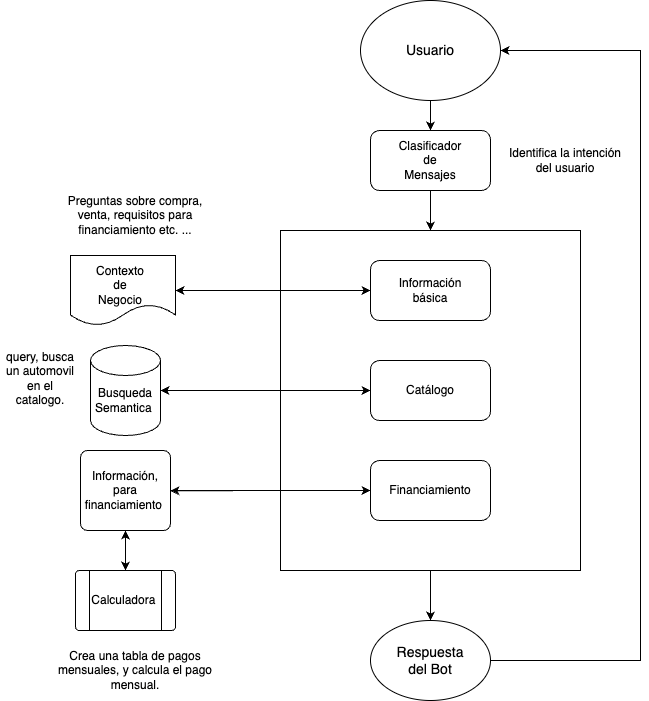

The diagram above was exported from draw.io. Its source (the exported page's mxGraphModel, read from the mxfile embedded in the PNG):
<mxGraphModel dx="842" dy="712" grid="1" gridSize="10" guides="1" tooltips="1" connect="1" arrows="1" fold="1" page="1" pageScale="1" pageWidth="850" pageHeight="1100" math="0" shadow="0">
  <root>
    <mxCell id="0" />
    <mxCell id="1" parent="0" />
    <mxCell id="OGFyvkf-34GSJhp02dlT-70" style="edgeStyle=orthogonalEdgeStyle;rounded=0;orthogonalLoop=1;jettySize=auto;html=1;exitX=0.5;exitY=1;exitDx=0;exitDy=0;entryX=0.5;entryY=0;entryDx=0;entryDy=0;labelBackgroundColor=none;fontColor=default;" parent="1" source="OGFyvkf-34GSJhp02dlT-1" target="OGFyvkf-34GSJhp02dlT-5" edge="1">
      <mxGeometry relative="1" as="geometry" />
    </mxCell>
    <mxCell id="OGFyvkf-34GSJhp02dlT-1" value="" style="ellipse;whiteSpace=wrap;html=1;labelBackgroundColor=none;" parent="1" vertex="1">
      <mxGeometry x="400" y="40" width="140" height="100" as="geometry" />
    </mxCell>
    <mxCell id="OGFyvkf-34GSJhp02dlT-2" value="&lt;font style=&quot;font-size: 14px;&quot;&gt;Usuario&lt;/font&gt;" style="text;html=1;align=center;verticalAlign=middle;whiteSpace=wrap;rounded=0;labelBackgroundColor=none;" parent="1" vertex="1">
      <mxGeometry x="430" y="60" width="80" height="60" as="geometry" />
    </mxCell>
    <mxCell id="OGFyvkf-34GSJhp02dlT-11" value="" style="edgeStyle=orthogonalEdgeStyle;rounded=0;orthogonalLoop=1;jettySize=auto;html=1;entryX=0.5;entryY=0;entryDx=0;entryDy=0;labelBackgroundColor=none;fontColor=default;" parent="1" source="OGFyvkf-34GSJhp02dlT-5" target="OGFyvkf-34GSJhp02dlT-7" edge="1">
      <mxGeometry relative="1" as="geometry">
        <mxPoint x="470" y="260" as="targetPoint" />
      </mxGeometry>
    </mxCell>
    <mxCell id="OGFyvkf-34GSJhp02dlT-5" value="" style="rounded=1;whiteSpace=wrap;html=1;labelBackgroundColor=none;" parent="1" vertex="1">
      <mxGeometry x="410" y="170" width="120" height="60" as="geometry" />
    </mxCell>
    <mxCell id="OGFyvkf-34GSJhp02dlT-22" style="edgeStyle=orthogonalEdgeStyle;rounded=0;orthogonalLoop=1;jettySize=auto;html=1;labelBackgroundColor=none;fontColor=default;" parent="1" source="OGFyvkf-34GSJhp02dlT-7" edge="1">
      <mxGeometry relative="1" as="geometry">
        <mxPoint x="470" y="660" as="targetPoint" />
      </mxGeometry>
    </mxCell>
    <mxCell id="OGFyvkf-34GSJhp02dlT-7" value="" style="rounded=0;whiteSpace=wrap;html=1;labelBackgroundColor=none;" parent="1" vertex="1">
      <mxGeometry x="320" y="270" width="300" height="340" as="geometry" />
    </mxCell>
    <mxCell id="OGFyvkf-34GSJhp02dlT-25" style="edgeStyle=orthogonalEdgeStyle;rounded=0;orthogonalLoop=1;jettySize=auto;html=1;entryX=1;entryY=0.5;entryDx=0;entryDy=0;labelBackgroundColor=none;fontColor=default;" parent="1" source="OGFyvkf-34GSJhp02dlT-8" target="OGFyvkf-34GSJhp02dlT-13" edge="1">
      <mxGeometry relative="1" as="geometry" />
    </mxCell>
    <mxCell id="OGFyvkf-34GSJhp02dlT-8" value="" style="rounded=1;whiteSpace=wrap;html=1;labelBackgroundColor=none;" parent="1" vertex="1">
      <mxGeometry x="410" y="300" width="120" height="60" as="geometry" />
    </mxCell>
    <mxCell id="OGFyvkf-34GSJhp02dlT-27" style="edgeStyle=orthogonalEdgeStyle;rounded=0;orthogonalLoop=1;jettySize=auto;html=1;labelBackgroundColor=none;fontColor=default;" parent="1" source="OGFyvkf-34GSJhp02dlT-9" edge="1">
      <mxGeometry relative="1" as="geometry">
        <mxPoint x="200" y="430" as="targetPoint" />
      </mxGeometry>
    </mxCell>
    <mxCell id="OGFyvkf-34GSJhp02dlT-9" value="" style="rounded=1;whiteSpace=wrap;html=1;labelBackgroundColor=none;" parent="1" vertex="1">
      <mxGeometry x="410" y="400" width="120" height="60" as="geometry" />
    </mxCell>
    <mxCell id="OGFyvkf-34GSJhp02dlT-46" style="edgeStyle=orthogonalEdgeStyle;rounded=0;orthogonalLoop=1;jettySize=auto;html=1;exitX=0;exitY=0.5;exitDx=0;exitDy=0;labelBackgroundColor=none;fontColor=default;" parent="1" source="OGFyvkf-34GSJhp02dlT-10" edge="1">
      <mxGeometry relative="1" as="geometry">
        <mxPoint x="210" y="530.3333333333335" as="targetPoint" />
      </mxGeometry>
    </mxCell>
    <mxCell id="OGFyvkf-34GSJhp02dlT-10" value="" style="rounded=1;whiteSpace=wrap;html=1;labelBackgroundColor=none;" parent="1" vertex="1">
      <mxGeometry x="410" y="500" width="120" height="60" as="geometry" />
    </mxCell>
    <mxCell id="OGFyvkf-34GSJhp02dlT-26" style="edgeStyle=orthogonalEdgeStyle;rounded=0;orthogonalLoop=1;jettySize=auto;html=1;entryX=0;entryY=0.5;entryDx=0;entryDy=0;labelBackgroundColor=none;fontColor=default;" parent="1" source="OGFyvkf-34GSJhp02dlT-12" target="OGFyvkf-34GSJhp02dlT-9" edge="1">
      <mxGeometry relative="1" as="geometry" />
    </mxCell>
    <mxCell id="OGFyvkf-34GSJhp02dlT-12" value="" style="shape=cylinder3;whiteSpace=wrap;html=1;boundedLbl=1;backgroundOutline=1;size=15;labelBackgroundColor=none;" parent="1" vertex="1">
      <mxGeometry x="130" y="385" width="70" height="90" as="geometry" />
    </mxCell>
    <mxCell id="OGFyvkf-34GSJhp02dlT-24" style="edgeStyle=orthogonalEdgeStyle;rounded=0;orthogonalLoop=1;jettySize=auto;html=1;entryX=0;entryY=0.5;entryDx=0;entryDy=0;labelBackgroundColor=none;fontColor=default;" parent="1" source="OGFyvkf-34GSJhp02dlT-13" target="OGFyvkf-34GSJhp02dlT-8" edge="1">
      <mxGeometry relative="1" as="geometry" />
    </mxCell>
    <mxCell id="OGFyvkf-34GSJhp02dlT-13" value="" style="shape=document;whiteSpace=wrap;html=1;boundedLbl=1;labelBackgroundColor=none;" parent="1" vertex="1">
      <mxGeometry x="110" y="295" width="105" height="70" as="geometry" />
    </mxCell>
    <mxCell id="OGFyvkf-34GSJhp02dlT-43" value="" style="edgeStyle=orthogonalEdgeStyle;rounded=0;orthogonalLoop=1;jettySize=auto;html=1;entryX=0.5;entryY=1;entryDx=0;entryDy=0;labelBackgroundColor=none;fontColor=default;" parent="1" source="OGFyvkf-34GSJhp02dlT-16" target="OGFyvkf-34GSJhp02dlT-41" edge="1">
      <mxGeometry relative="1" as="geometry">
        <mxPoint x="165" y="580" as="targetPoint" />
      </mxGeometry>
    </mxCell>
    <mxCell id="OGFyvkf-34GSJhp02dlT-16" value="" style="verticalLabelPosition=bottom;verticalAlign=top;html=1;shape=process;whiteSpace=wrap;rounded=1;size=0.14;arcSize=6;labelBackgroundColor=none;" parent="1" vertex="1">
      <mxGeometry x="115" y="610" width="100" height="60" as="geometry" />
    </mxCell>
    <mxCell id="OGFyvkf-34GSJhp02dlT-71" style="edgeStyle=orthogonalEdgeStyle;rounded=0;orthogonalLoop=1;jettySize=auto;html=1;exitX=1;exitY=0.5;exitDx=0;exitDy=0;entryX=1;entryY=0.5;entryDx=0;entryDy=0;labelBackgroundColor=none;fontColor=default;" parent="1" source="OGFyvkf-34GSJhp02dlT-20" target="OGFyvkf-34GSJhp02dlT-1" edge="1">
      <mxGeometry relative="1" as="geometry">
        <Array as="points">
          <mxPoint x="680" y="700" />
          <mxPoint x="680" y="90" />
        </Array>
      </mxGeometry>
    </mxCell>
    <mxCell id="OGFyvkf-34GSJhp02dlT-20" value="" style="ellipse;whiteSpace=wrap;html=1;labelBackgroundColor=none;" parent="1" vertex="1">
      <mxGeometry x="410" y="660" width="120" height="80" as="geometry" />
    </mxCell>
    <mxCell id="OGFyvkf-34GSJhp02dlT-21" value="&lt;font style=&quot;font-size: 14px;&quot;&gt;Respuesta del Bot&lt;/font&gt;" style="text;html=1;align=center;verticalAlign=middle;whiteSpace=wrap;rounded=0;labelBackgroundColor=none;" parent="1" vertex="1">
      <mxGeometry x="440" y="685" width="60" height="30" as="geometry" />
    </mxCell>
    <mxCell id="OGFyvkf-34GSJhp02dlT-34" value="Información básica" style="text;html=1;align=center;verticalAlign=middle;whiteSpace=wrap;rounded=0;labelBackgroundColor=none;" parent="1" vertex="1">
      <mxGeometry x="440" y="315" width="60" height="30" as="geometry" />
    </mxCell>
    <mxCell id="OGFyvkf-34GSJhp02dlT-35" value="Catálogo" style="text;html=1;align=center;verticalAlign=middle;whiteSpace=wrap;rounded=0;labelBackgroundColor=none;" parent="1" vertex="1">
      <mxGeometry x="440" y="415" width="60" height="30" as="geometry" />
    </mxCell>
    <mxCell id="OGFyvkf-34GSJhp02dlT-36" value="Financiamiento" style="text;html=1;align=center;verticalAlign=middle;whiteSpace=wrap;rounded=0;labelBackgroundColor=none;" parent="1" vertex="1">
      <mxGeometry x="440" y="515" width="60" height="30" as="geometry" />
    </mxCell>
    <mxCell id="OGFyvkf-34GSJhp02dlT-37" value="Clasificador de Mensajes" style="text;html=1;align=center;verticalAlign=middle;whiteSpace=wrap;rounded=0;labelBackgroundColor=none;" parent="1" vertex="1">
      <mxGeometry x="440" y="185" width="60" height="30" as="geometry" />
    </mxCell>
    <mxCell id="OGFyvkf-34GSJhp02dlT-38" value="Contexto de Negocio" style="text;html=1;align=center;verticalAlign=middle;whiteSpace=wrap;rounded=0;labelBackgroundColor=none;" parent="1" vertex="1">
      <mxGeometry x="130" y="310" width="60" height="30" as="geometry" />
    </mxCell>
    <mxCell id="OGFyvkf-34GSJhp02dlT-39" value="Busqueda Semantica&amp;nbsp;" style="text;html=1;align=center;verticalAlign=middle;whiteSpace=wrap;rounded=0;labelBackgroundColor=none;" parent="1" vertex="1">
      <mxGeometry x="135" y="425" width="60" height="30" as="geometry" />
    </mxCell>
    <mxCell id="OGFyvkf-34GSJhp02dlT-40" value="Calculadora&amp;nbsp;" style="text;html=1;align=center;verticalAlign=middle;whiteSpace=wrap;rounded=0;labelBackgroundColor=none;" parent="1" vertex="1">
      <mxGeometry x="135" y="625" width="60" height="30" as="geometry" />
    </mxCell>
    <mxCell id="OGFyvkf-34GSJhp02dlT-44" style="edgeStyle=orthogonalEdgeStyle;rounded=0;orthogonalLoop=1;jettySize=auto;html=1;exitX=0.5;exitY=1;exitDx=0;exitDy=0;entryX=0.5;entryY=0;entryDx=0;entryDy=0;labelBackgroundColor=none;fontColor=default;" parent="1" source="OGFyvkf-34GSJhp02dlT-41" target="OGFyvkf-34GSJhp02dlT-16" edge="1">
      <mxGeometry relative="1" as="geometry" />
    </mxCell>
    <mxCell id="OGFyvkf-34GSJhp02dlT-45" style="edgeStyle=orthogonalEdgeStyle;rounded=0;orthogonalLoop=1;jettySize=auto;html=1;exitX=1;exitY=0.5;exitDx=0;exitDy=0;entryX=0;entryY=0.5;entryDx=0;entryDy=0;labelBackgroundColor=none;fontColor=default;" parent="1" source="OGFyvkf-34GSJhp02dlT-41" target="OGFyvkf-34GSJhp02dlT-10" edge="1">
      <mxGeometry relative="1" as="geometry" />
    </mxCell>
    <mxCell id="OGFyvkf-34GSJhp02dlT-41" value="" style="rounded=1;whiteSpace=wrap;html=1;absoluteArcSize=1;arcSize=14;strokeWidth=1;labelBackgroundColor=none;" parent="1" vertex="1">
      <mxGeometry x="120" y="490" width="90" height="80" as="geometry" />
    </mxCell>
    <mxCell id="OGFyvkf-34GSJhp02dlT-42" value="Información, para financiamiento&amp;nbsp;" style="text;html=1;align=center;verticalAlign=middle;whiteSpace=wrap;rounded=0;labelBackgroundColor=none;" parent="1" vertex="1">
      <mxGeometry x="135" y="515" width="60" height="30" as="geometry" />
    </mxCell>
    <mxCell id="OGFyvkf-34GSJhp02dlT-74" value="query, busca un automovil en el catalogo." style="text;html=1;align=center;verticalAlign=middle;whiteSpace=wrap;rounded=0;labelBackgroundColor=none;fillColor=default;" parent="1" vertex="1">
      <mxGeometry x="40" y="390" width="80" height="55" as="geometry" />
    </mxCell>
    <mxCell id="_CM6i0RngVTKjHIM6VhT-1" value="Preguntas sobre compra, venta, requisitos para financiamiento etc. ..." style="text;html=1;align=center;verticalAlign=middle;whiteSpace=wrap;rounded=0;labelBackgroundColor=none;fillColor=default;" vertex="1" parent="1">
      <mxGeometry x="90" y="230" width="170" height="50" as="geometry" />
    </mxCell>
    <mxCell id="_CM6i0RngVTKjHIM6VhT-2" value="Identifica la intención del usuario" style="text;html=1;align=center;verticalAlign=middle;whiteSpace=wrap;rounded=0;labelBackgroundColor=none;fillColor=default;gradientColor=none;" vertex="1" parent="1">
      <mxGeometry x="540" y="180" width="130" height="40" as="geometry" />
    </mxCell>
    <mxCell id="_CM6i0RngVTKjHIM6VhT-3" value="Crea una tabla de pagos mensuales, y calcula el pago mensual." style="text;html=1;align=center;verticalAlign=middle;whiteSpace=wrap;rounded=0;labelBackgroundColor=none;fillColor=default;" vertex="1" parent="1">
      <mxGeometry x="90" y="685" width="170" height="50" as="geometry" />
    </mxCell>
  </root>
</mxGraphModel>